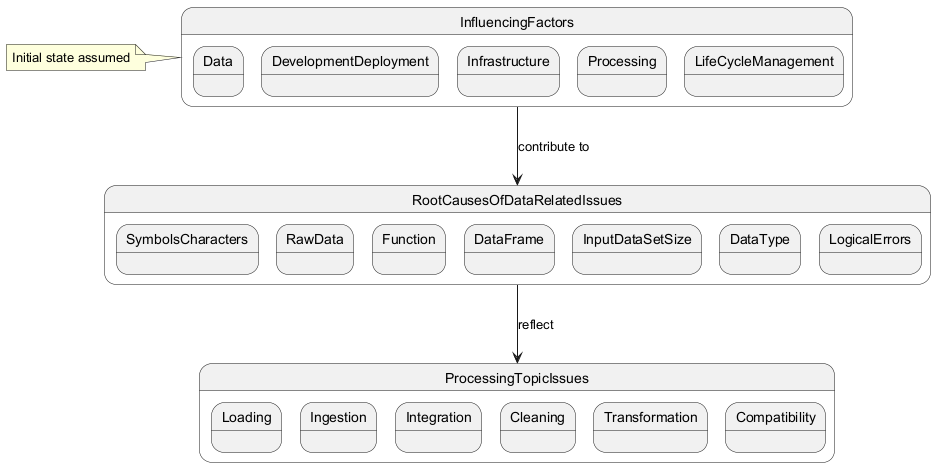

The diagram above was rendered by PlantUML. Its source (embedded in the PNG):
@startuml
state InfluencingFactors {
    state Data
    state DevelopmentDeployment
    state Infrastructure
    state Processing
    state LifeCycleManagement
}
state RootCausesOfDataRelatedIssues {
    state SymbolsCharacters
    state RawData
    state Function
    state DataFrame
    state InputDataSetSize
    state DataType
    state LogicalErrors
}
state ProcessingTopicIssues {
    state Loading
    state Ingestion
    state Integration
    state Cleaning
    state Transformation
    state Compatibility
}
InfluencingFactors --> RootCausesOfDataRelatedIssues : contribute to
RootCausesOfDataRelatedIssues --> ProcessingTopicIssues : reflect
note left of InfluencingFactors : Initial state assumed
@enduml